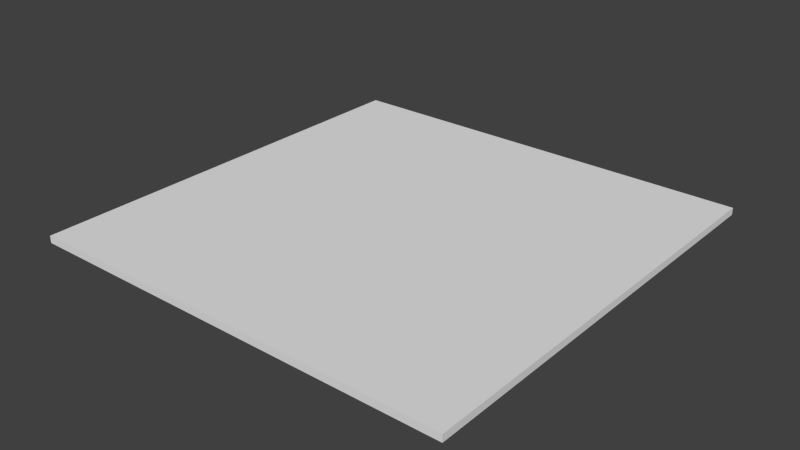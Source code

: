 # Source: Road_INTERSECTION.blend  (saved by Blender 2.74.0; exported with 4.5.12 LTS)
import bpy
from mathutils import Matrix  # noqa: F401  (used for matrix-valued properties, if any)

bpy.ops.wm.read_factory_settings(use_empty=True)
scene = bpy.context.scene
scene.name = 'Scene'

# ---- collections
col_collection_1 = bpy.data.collections.new('Collection 1'); scene.collection.children.link(col_collection_1)

# ---- materials (node trees are filled in below, after node groups)
mat_material = bpy.data.materials.new('Material')
mat_material.alpha_threshold = 0.0
mat_material.use_transparent_shadow = False
mat_material.roughness = 0.5
mat_material.line_color = (0.0, 0.0, 0.0, 1.0)

# ---- material node trees

# ---- world
world_world = bpy.data.worlds.new('World'); scene.world = world_world
world_world.color = (0.05088, 0.05088, 0.05088)
world_world.use_sun_shadow = False
world_world.sun_shadow_jitter_overblur = 0.0
world_world.cycles.sampling_method = 'MANUAL'
world_world.cycles.sample_map_resolution = 256

# ---- meshes
me_cube_025 = bpy.data.meshes.new('Cube.025')
me_cube_025.from_pydata([(1.0, 1.0, 0.01636), (1.0, -1.0, 0.01636), (-1.0, -1.0, 0.01636), (-1.0, 1.0, 0.01636), (1.0, 1.0, -0.01636), (1.0, -1.0, -0.01636), (-1.0, -1.0, -0.01636), (-1.0, 1.0, -0.01636)], [], [(0, 3, 2, 1), (0, 1, 5, 4), (1, 2, 6, 5), (2, 3, 7, 6), (4, 7, 3, 0), (4, 5, 6, 7)])
_uv = me_cube_025.uv_layers.new(name='UVMap')
_uv.uv.foreach_set('vector', [0.0, -0.5, -1.0, -0.5, -1.0, -1.5, 0.0, -1.5, 0.02881, 0.0002028, -0.9136, 0.0002028, -0.9136, 3.484, 0.02881, 3.484, 0.02881, 0.0002028, -0.9136, 0.0002028, -0.9136, 3.484, 0.02881, 3.484, 0.02881, 0.0002028, 0.9712, 0.0002028, 0.9712, 3.484, 0.02881, 3.484, 0.02881, 0.4838, -0.9136, 0.4838, -0.9136, -3.0, 0.02881, -3.0, 1.0, 0.9999, 1.0, 0.0001414, 0.0001064, 0.0001421, 0.000106, 0.9999])
me_cube_025.materials.append(mat_material)
me_cube_025.use_remesh_preserve_volume = False
me_cube_025.use_remesh_preserve_attributes = False
me_cube_025.use_mirror_vertex_groups = False
me_cube_025.update()

# ---- objects
ob_4_way_intersection = bpy.data.objects.new('4 Way Intersection', me_cube_025)

# ---- transforms, parenting, visibility, modifiers, constraints
ob_4_way_intersection.location = (0.0, 0.0, 0.0)
ob_4_way_intersection.rotation_euler = (-0.0, -3.142, -1.571)
ob_4_way_intersection.lock_rotations_4d = False
ob_4_way_intersection.empty_display_type = 'ARROWS'
ob_4_way_intersection.lineart.crease_threshold = 0.0

# ---- collection membership
col_collection_1.objects.link(ob_4_way_intersection)

# ---- scene / render settings (as saved in the file)
scene.frame_start = 1; scene.frame_end = 250; scene.frame_set(0)
scene.render.engine = 'BLENDER_EEVEE_NEXT'
scene.render.resolution_percentage = 50
scene.render.dither_intensity = 0.0
scene.cycles.use_denoising = False
scene.cycles.samples = 10
scene.cycles.sampling_pattern = 'TABULATED_SOBOL'
scene.cycles.light_sampling_threshold = 0.0
scene.cycles.use_adaptive_sampling = False
scene.cycles.use_light_tree = False
scene.cycles.blur_glossy = 0.0
scene.cycles.pixel_filter_type = 'GAUSSIAN'
scene.cycles.sample_clamp_indirect = 0.0
scene.view_settings.view_transform = 'Standard'
bpy.context.view_layer.update()

# ---- added for rendering (the .blend has no active camera and no usable light): camera, sun
cam_auto = bpy.data.cameras.new('AutoCamera')
cam_auto.lens = 50.0
cam_auto.sensor_width = 36.0
cam_auto.clip_end = 1000.0
ob_auto_camera = bpy.data.objects.new('AutoCamera', cam_auto)
scene.collection.objects.link(ob_auto_camera)
ob_auto_camera.location = (2.61711, -3.14053, 2.09369)
ob_auto_camera.rotation_euler = (1.09748, -7.21219e-08, 0.694738)
scene.camera = ob_auto_camera
light_auto_sun = bpy.data.lights.new('AutoSun', 'SUN')
light_auto_sun.energy = 3.0
light_auto_sun.angle = 0.0523599
ob_auto_sun = bpy.data.objects.new('AutoSun', light_auto_sun)
scene.collection.objects.link(ob_auto_sun)
ob_auto_sun.rotation_euler = (0.872665, 0.174533, 0.523599)
bpy.context.view_layer.update()
